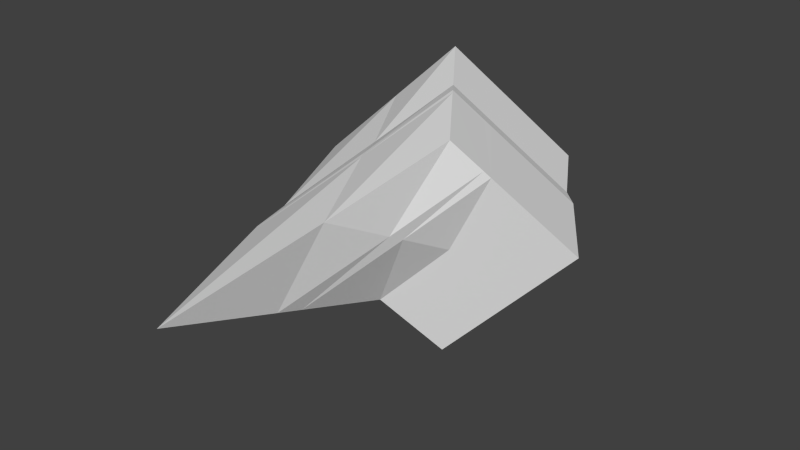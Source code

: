 # Source: SummoningStone.blend  (saved by Blender 2.76.0; exported with 4.5.12 LTS)
import bpy
from mathutils import Matrix  # noqa: F401  (used for matrix-valued properties, if any)

bpy.ops.wm.read_factory_settings(use_empty=True)
scene = bpy.context.scene
scene.name = 'Scene'

# ---- collections
col_collection_1 = bpy.data.collections.new('Collection 1'); scene.collection.children.link(col_collection_1)

# ---- world
world_world = bpy.data.worlds.new('World'); scene.world = world_world
world_world.color = (0.05088, 0.05088, 0.05088)
world_world.use_sun_shadow = False
world_world.sun_shadow_jitter_overblur = 0.0
world_world.cycles.sampling_method = 'MANUAL'
world_world.cycles.sample_map_resolution = 256

# ---- meshes
me_cube_006 = bpy.data.meshes.new('Cube.006')
me_cube_006.from_pydata([(1.806, 3.062, -1.229), (0.8183, 0.9891, 0.1875), (3.105, 2.653, 0.1429), (2.117, 1.645, 1.56), (2.963, 0.3995, -1.56), (1.975, -2.753, -0.1429), (4.261, 1.056, -0.1875), (3.273, 0.0475, 1.229), (1.312, 2.09, -0.5213), (2.611, 2.15, 0.8511), (3.768, 0.5518, 0.5207), (2.469, -0.1044, -0.8517), (1.499, 1.333, 0.9069), (2.487, 2.938, -0.5099), (2.656, -1.145, 0.5765), (3.644, 0.7435, -0.8403), (3.15, 0.2396, -0.1322), (1.993, 2.434, 0.1982), (2.695, 0.8464, 1.395), (3.683, 1.855, -0.02226), (1.397, -0.8819, 0.02226), (2.385, 1.731, -1.395), (1.891, 0.9927, -0.6865), (3.189, 1.351, 0.6859), (2.077, 0.09403, 0.7417), (3.065, 1.841, -0.6751), (3.505, 1.996, 0.01564), (1.32, -0.3929, 0.05819), (3.033, 1.514, 0.6925), (1.97, 0.4062, 0.7459), (2.561, 1.032, 1.37), (2.264, 1.99, -1.296), (1.792, 1.235, -0.6192), (2.915, 2.046, -0.6084), (1.065, 1.539, -0.1669), (2.364, 1.897, 1.205), (3.521, 0.2997, 0.875), (2.222, -1.429, -0.4973), (1.746, 1.883, 0.5526), (2.903, -0.4527, 0.2222), (2.942, 1.099, 1.04), (1.644, 0.05539, -0.3321), (2.797, 1.273, 1.031), (1.556, 0.4211, -0.2805), (2.419, 1.954, 1.126), (3.576, 0.3562, 0.7956), (2.277, -1.132, -0.5767), (1.802, 2.007, 0.4732), (2.958, -0.2975, 0.1428), (2.998, 1.155, 0.9608), (1.699, 0.2655, -0.4115), (2.85, 1.327, 0.9553), (1.609, 0.6035, -0.3564), (1.121, 1.663, -0.2463), (2.85, 2.394, 0.508), (4.007, 0.7959, 0.1776), (2.708, 0.1397, -1.195), (1.552, 2.561, -0.8644), (3.389, 0.4838, -0.4753), (2.232, 2.678, -0.1449), (2.13, 1.35, -1.03), (3.429, 1.595, 0.3428), (3.262, 1.748, 0.3646), (2.021, 1.601, -0.9471), (2.729, 0.7991, 1.385), (2.419, 1.652, -1.404), (1.925, 0.9277, -0.6963), (3.1, 1.776, -0.6849), (3.717, 1.807, -0.03205), (1.431, -0.9927, 0.01247), (3.224, 1.303, 0.6761), (2.112, 0.02063, 0.732), (1.678, -0.03252, -0.3419), (2.976, 1.051, 1.03), (1.733, 0.1827, -0.4213), (3.032, 1.108, 0.951), (2.164, 1.279, -1.039), (3.463, 1.548, 0.333)], [], [(59, 54, 2, 13), (77, 55, 6, 68), (58, 56, 4, 15), (63, 57, 0, 31), (67, 68, 6, 15), (29, 30, 3, 12), (52, 53, 8, 32), (48, 46, 11, 16), (75, 45, 10, 70), (47, 44, 9, 17), (53, 47, 17, 8), (45, 48, 16, 10), (27, 29, 12, 1), (65, 67, 15, 4), (55, 58, 15, 6), (57, 59, 13, 0), (31, 33, 25, 21), (69, 71, 24, 20), (51, 49, 23, 28), (74, 50, 22, 66), (71, 64, 18, 24), (33, 26, 19, 25), (76, 60, 21, 65), (62, 61, 19, 26), (54, 62, 26, 2), (13, 2, 26, 33), (44, 51, 28, 9), (0, 13, 33, 31), (20, 24, 29, 27), (50, 52, 32, 22), (24, 18, 30, 29), (60, 63, 31, 21), (20, 27, 43, 41), (3, 30, 42, 35), (69, 20, 41, 72), (30, 18, 40, 42), (7, 14, 39, 36), (1, 12, 38, 34), (12, 3, 35, 38), (64, 7, 36, 73), (14, 5, 37, 39), (27, 1, 34, 43), (41, 43, 52, 50), (35, 42, 51, 44), (72, 41, 50, 74), (42, 40, 49, 51), (36, 39, 48, 45), (34, 38, 47, 53), (38, 35, 44, 47), (73, 36, 45, 75), (39, 37, 46, 48), (43, 34, 53, 52), (22, 32, 63, 60), (9, 28, 62, 54), (28, 23, 61, 62), (66, 22, 60, 76), (8, 17, 59, 57), (10, 16, 58, 55), (32, 8, 57, 63), (16, 11, 56, 58), (70, 10, 55, 77), (17, 9, 54, 59), (23, 70, 77, 61), (11, 66, 76, 56), (40, 73, 75, 49), (37, 72, 74, 46), (18, 64, 73, 40), (5, 69, 72, 37), (56, 76, 65, 4), (14, 7, 64, 71), (46, 74, 66, 11), (5, 14, 71, 69), (21, 25, 67, 65), (49, 75, 70, 23), (25, 19, 68, 67), (61, 77, 68, 19)])
_uv = me_cube_006.uv_layers.new(name='UVMap')
_uv.uv.foreach_set('vector', [0.0, 0.5, 1.0, 0.5, 1.0, 1.0, 0.0, 1.0, 0.75, 0.5, 1.0, 0.5, 1.0, 1.0, 0.75, 1.0, 0.0, 0.5, 1.0, 0.5, 1.0, 1.0, 0.0, 1.0, 0.75, 0.5, 1.0, 0.5, 1.0, 1.0, 0.75, 1.0, 0.0, 0.75, 1.0, 0.75, 1.0, 1.0, 0.0, 1.0, 0.0, 0.75, 1.0, 0.75, 1.0, 1.0, 0.0, 1.0, 0.75, 0.75, 1.0, 0.75, 1.0, 1.0, 0.75, 1.0, 0.0, 0.75, 1.0, 0.75, 1.0, 1.0, 0.0, 1.0, 0.75, 0.75, 1.0, 0.75, 1.0, 1.0, 0.75, 1.0, 0.0, 0.75, 1.0, 0.75, 1.0, 1.0, 0.0, 1.0, 0.0, 0.75, 1.0, 0.75, 1.0, 1.0, 0.0, 1.0, 0.0, 0.75, 1.0, 0.75, 1.0, 1.0, 0.0, 1.0, 0.0, 0.75, 1.0, 0.75, 1.0, 1.0, 0.0, 1.0, 0.0, 0.75, 1.0, 0.75, 1.0, 1.0, 0.0, 1.0, 0.0, 0.5, 1.0, 0.5, 1.0, 1.0, 0.0, 1.0, 0.0, 0.5, 1.0, 0.5, 1.0, 1.0, 0.0, 1.0, 0.0, 0.25, 1.0, 0.25, 1.0, 0.5, 0.0, 0.5, 0.0, 0.25, 1.0, 0.25, 1.0, 0.5, 0.0, 0.5, 0.25, 0.75, 0.5, 0.75, 0.5, 1.0, 0.25, 1.0, 0.25, 0.75, 0.5, 0.75, 0.5, 1.0, 0.25, 1.0, 0.0, 0.25, 1.0, 0.25, 1.0, 0.5, 0.0, 0.5, 0.0, 0.25, 1.0, 0.25, 1.0, 0.5, 0.0, 0.5, 0.25, 0.5, 0.5, 0.5, 0.5, 1.0, 0.25, 1.0, 0.25, 0.5, 0.5, 0.5, 0.5, 1.0, 0.25, 1.0, 0.0, 0.5, 0.25, 0.5, 0.25, 1.0, 0.0, 1.0, 0.0, 0.0, 1.0, 0.0, 1.0, 0.25, 0.0, 0.25, 0.0, 0.75, 0.25, 0.75, 0.25, 1.0, 0.0, 1.0, 0.0, 0.0, 1.0, 0.0, 1.0, 0.25, 0.0, 0.25, 0.0, 0.5, 1.0, 0.5, 1.0, 0.75, 0.0, 0.75, 0.5, 0.75, 0.75, 0.75, 0.75, 1.0, 0.5, 1.0, 0.0, 0.5, 1.0, 0.5, 1.0, 0.75, 0.0, 0.75, 0.5, 0.5, 0.75, 0.5, 0.75, 1.0, 0.5, 1.0, 0.5, 0.0, 0.75, 0.0, 0.75, 0.5, 0.5, 0.5, 0.0, 0.0, 0.25, 0.0, 0.25, 0.5, 0.0, 0.5, 0.25, 0.0, 0.5, 0.0, 0.5, 0.5, 0.25, 0.5, 0.25, 0.0, 0.5, 0.0, 0.5, 0.5, 0.25, 0.5, 0.0, 0.0, 1.0, 0.0, 1.0, 0.5, 0.0, 0.5, 0.0, 0.0, 1.0, 0.0, 1.0, 0.5, 0.0, 0.5, 0.0, 0.0, 1.0, 0.0, 1.0, 0.5, 0.0, 0.5, 0.75, 0.0, 1.0, 0.0, 1.0, 0.5, 0.75, 0.5, 0.0, 0.0, 1.0, 0.0, 1.0, 0.5, 0.0, 0.5, 0.75, 0.0, 1.0, 0.0, 1.0, 0.5, 0.75, 0.5, 0.5, 0.5, 0.75, 0.5, 0.75, 0.75, 0.5, 0.75, 0.0, 0.5, 0.25, 0.5, 0.25, 0.75, 0.0, 0.75, 0.25, 0.5, 0.5, 0.5, 0.5, 0.75, 0.25, 0.75, 0.25, 0.5, 0.5, 0.5, 0.5, 0.75, 0.25, 0.75, 0.0, 0.5, 1.0, 0.5, 1.0, 0.75, 0.0, 0.75, 0.0, 0.5, 1.0, 0.5, 1.0, 0.75, 0.0, 0.75, 0.0, 0.5, 1.0, 0.5, 1.0, 0.75, 0.0, 0.75, 0.75, 0.5, 1.0, 0.5, 1.0, 0.75, 0.75, 0.75, 0.0, 0.5, 1.0, 0.5, 1.0, 0.75, 0.0, 0.75, 0.75, 0.5, 1.0, 0.5, 1.0, 0.75, 0.75, 0.75, 0.5, 0.0, 0.75, 0.0, 0.75, 0.5, 0.5, 0.5, 0.0, 0.0, 0.25, 0.0, 0.25, 0.5, 0.0, 0.5, 0.25, 0.0, 0.5, 0.0, 0.5, 0.5, 0.25, 0.5, 0.25, 0.0, 0.5, 0.0, 0.5, 0.5, 0.25, 0.5, 0.0, 0.0, 1.0, 0.0, 1.0, 0.5, 0.0, 0.5, 0.0, 0.0, 1.0, 0.0, 1.0, 0.5, 0.0, 0.5, 0.75, 0.0, 1.0, 0.0, 1.0, 0.5, 0.75, 0.5, 0.0, 0.0, 1.0, 0.0, 1.0, 0.5, 0.0, 0.5, 0.75, 0.0, 1.0, 0.0, 1.0, 0.5, 0.75, 0.5, 0.0, 0.0, 1.0, 0.0, 1.0, 0.5, 0.0, 0.5, 0.5, 0.0, 0.75, 0.0, 0.75, 0.5, 0.5, 0.5, 0.0, 0.0, 0.25, 0.0, 0.25, 0.5, 0.0, 0.5, 0.5, 0.5, 0.75, 0.5, 0.75, 0.75, 0.5, 0.75, 0.0, 0.5, 0.25, 0.5, 0.25, 0.75, 0.0, 0.75, 0.5, 0.0, 0.75, 0.0, 0.75, 0.5, 0.5, 0.5, 0.0, 0.0, 0.25, 0.0, 0.25, 0.5, 0.0, 0.5, 0.0, 0.5, 0.25, 0.5, 0.25, 1.0, 0.0, 1.0, 0.0, 0.0, 1.0, 0.0, 1.0, 0.25, 0.0, 0.25, 0.0, 0.75, 0.25, 0.75, 0.25, 1.0, 0.0, 1.0, 0.0, 0.0, 1.0, 0.0, 1.0, 0.25, 0.0, 0.25, 0.0, 0.5, 1.0, 0.5, 1.0, 0.75, 0.0, 0.75, 0.5, 0.75, 0.75, 0.75, 0.75, 1.0, 0.5, 1.0, 0.0, 0.5, 1.0, 0.5, 1.0, 0.75, 0.0, 0.75, 0.5, 0.5, 0.75, 0.5, 0.75, 1.0, 0.5, 1.0])
me_cube_006.use_remesh_preserve_volume = False
me_cube_006.use_remesh_preserve_attributes = False
me_cube_006.use_mirror_vertex_groups = False
me_cube_006.update()

# ---- objects
ob_cube = bpy.data.objects.new('Cube', me_cube_006)

# ---- transforms, parenting, visibility, modifiers, constraints
ob_cube.location = (0.0, 0.0, 0.0)
ob_cube.lineart.crease_threshold = 0.0

# ---- collection membership
col_collection_1.objects.link(ob_cube)

# ---- scene / render settings (as saved in the file)
scene.frame_start = 1; scene.frame_end = 250; scene.frame_set(1)
scene.render.engine = 'BLENDER_EEVEE_NEXT'
scene.render.resolution_percentage = 50
scene.render.dither_intensity = 0.0
scene.cycles.use_denoising = False
scene.cycles.samples = 10
scene.cycles.sampling_pattern = 'TABULATED_SOBOL'
scene.cycles.light_sampling_threshold = 0.0
scene.cycles.use_adaptive_sampling = False
scene.cycles.use_light_tree = False
scene.cycles.blur_glossy = 0.0
scene.cycles.pixel_filter_type = 'GAUSSIAN'
scene.cycles.sample_clamp_indirect = 0.0
scene.view_settings.view_transform = 'Standard'
bpy.context.view_layer.update()

# ---- added for rendering (the .blend has no active camera and no usable light): camera, sun
cam_auto = bpy.data.cameras.new('AutoCamera')
cam_auto.lens = 50.0
cam_auto.sensor_width = 36.0
cam_auto.clip_end = 1000.0
ob_auto_camera = bpy.data.objects.new('AutoCamera', cam_auto)
scene.collection.objects.link(ob_auto_camera)
ob_auto_camera.location = (9.42659, -8.10939, 5.50938)
ob_auto_camera.rotation_euler = (1.09748, -7.21219e-08, 0.694738)
scene.camera = ob_auto_camera
light_auto_sun = bpy.data.lights.new('AutoSun', 'SUN')
light_auto_sun.energy = 3.0
light_auto_sun.angle = 0.0523599
ob_auto_sun = bpy.data.objects.new('AutoSun', light_auto_sun)
scene.collection.objects.link(ob_auto_sun)
ob_auto_sun.rotation_euler = (0.872665, 0.174533, 0.523599)
bpy.context.view_layer.update()
